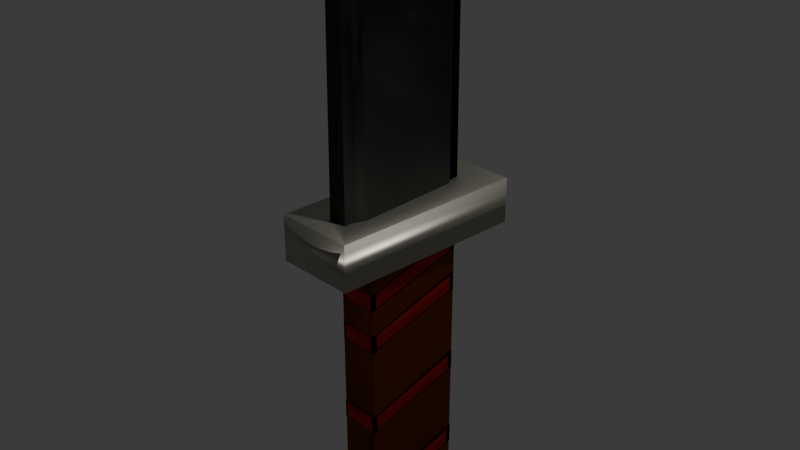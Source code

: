 # Source: sword.blend  (saved by Blender 4.4.32; exported with 4.5.12 LTS)
import bpy
from mathutils import Matrix  # noqa: F401  (used for matrix-valued properties, if any)

bpy.ops.wm.read_factory_settings(use_empty=True)
scene = bpy.context.scene
scene.name = 'Scene'

# ---- collections
col_collection = bpy.data.collections.new('Collection'); scene.collection.children.link(col_collection)

# ---- materials (node trees are filled in below, after node groups)
mat_handle_001 = bpy.data.materials.new('handle.001')
mat_wrap1_002 = bpy.data.materials.new('wrap1.002')
mat_wrap2_003 = bpy.data.materials.new('wrap2.003')
mat_metal_002 = bpy.data.materials.new('metal.002')
mat_middlepart_002 = bpy.data.materials.new('Middlepart.002')
mat_endblade_001 = bpy.data.materials.new('endblade.001')

# ---- material node trees
mat_handle_001.use_nodes = True; mat_handle_001.node_tree.nodes.clear()
_N = mat_handle_001.node_tree.nodes; _L = mat_handle_001.node_tree.links
n0 = _N.new('ShaderNodeOutputMaterial'); n0.name = 'Material Output'; n0.location = (300, 300)
n1 = _N.new('ShaderNodeBsdfMetallic'); n1.name = 'Metallic BSDF'; n1.location = (10, 300)
n1.inputs[0].default_value = (0.2706, 0.06287, 0.005098, 1.0)
_L.new(n1.outputs[0], n0.inputs[0])
n0.is_active_output = True
mat_wrap1_002.use_nodes = True; mat_wrap1_002.node_tree.nodes.clear()
_N = mat_wrap1_002.node_tree.nodes; _L = mat_wrap1_002.node_tree.links
n0 = _N.new('ShaderNodeOutputMaterial'); n0.name = 'Material Output'; n0.location = (300, 300)
n1 = _N.new('ShaderNodeBsdfMetallic'); n1.name = 'Metallic BSDF'; n1.location = (10, 300)
n1.inputs[0].default_value = (0.5176, 0.02328, 0.0118, 1.0)
n1.inputs[1].default_value = (0.9365, 1.0, 0.9715, 0.0)
_L.new(n1.outputs[0], n0.inputs[0])
n0.is_active_output = True
mat_wrap2_003.use_nodes = True; mat_wrap2_003.node_tree.nodes.clear()
_N = mat_wrap2_003.node_tree.nodes; _L = mat_wrap2_003.node_tree.links
n0 = _N.new('ShaderNodeOutputMaterial'); n0.name = 'Material Output'; n0.location = (300, 300)
n1 = _N.new('ShaderNodeBsdfSheen'); n1.name = 'Sheen BSDF'; n1.location = (10, 300)
n1.inputs[0].default_value = (0.0, 0.0, 0.0, 1.0)
n1.inputs[1].default_value = 0.6654
_L.new(n1.outputs[0], n0.inputs[0])
n0.is_active_output = True
mat_metal_002.use_nodes = True; mat_metal_002.node_tree.nodes.clear()
_N = mat_metal_002.node_tree.nodes; _L = mat_metal_002.node_tree.links
n0 = _N.new('ShaderNodeOutputMaterial'); n0.name = 'Material Output'; n0.location = (300, 300)
n1 = _N.new('ShaderNodeBsdfRefraction'); n1.name = 'Refraction BSDF'; n1.location = (100, 280)
n1.inputs[0].default_value = (0.0, 0.0, 0.0, 1.0)
n2 = _N.new('ShaderNodeBsdfMetallic'); n2.name = 'Metallic BSDF'; n2.location = (10, 300)
n2.inputs[0].default_value = (0.06303, 0.06303, 0.06303, 0.0)
n2.inputs[4].default_value = 0.5984
_L.new(n1.outputs[0], n0.inputs[1])
_L.new(n2.outputs[0], n0.inputs[0])
n0.is_active_output = True
mat_middlepart_002.use_nodes = True; mat_middlepart_002.node_tree.nodes.clear()
_N = mat_middlepart_002.node_tree.nodes; _L = mat_middlepart_002.node_tree.links
n0 = _N.new('ShaderNodeOutputMaterial'); n0.name = 'Material Output'; n0.location = (300, 300)
n1 = _N.new('ShaderNodeBsdfMetallic'); n1.name = 'Metallic BSDF'; n1.location = (10, 300)
n1.inputs[0].default_value = (0.6176, 0.6014, 0.511, 1.0)
_L.new(n1.outputs[0], n0.inputs[0])
n0.is_active_output = True
mat_endblade_001.use_nodes = True; mat_endblade_001.node_tree.nodes.clear()
_N = mat_endblade_001.node_tree.nodes; _L = mat_endblade_001.node_tree.links
n0 = _N.new('ShaderNodeOutputMaterial'); n0.name = 'Material Output'; n0.location = (300, 300)
n1 = _N.new('ShaderNodeBsdfRefraction'); n1.name = 'Refraction BSDF'; n1.location = (10, 300)
n1.inputs[0].default_value = (1.0, 0.1594, 0.01231, 1.0)
n1.inputs[1].default_value = 0.2
n1.inputs[2].default_value = 20.0
_L.new(n1.outputs[0], n0.inputs[0])
n0.is_active_output = True

# ---- world
world_world = bpy.data.worlds.new('World'); scene.world = world_world
world_world.use_nodes = True; world_world.node_tree.nodes.clear()
_N = world_world.node_tree.nodes; _L = world_world.node_tree.links
n0 = _N.new('ShaderNodeOutputWorld'); n0.name = 'World Output'; n0.location = (300, 300)
n1 = _N.new('ShaderNodeBackground'); n1.name = 'Background'; n1.location = (10, 300)
n1.inputs[0].default_value = (0.05088, 0.05088, 0.05088, 1.0)
_L.new(n1.outputs[0], n0.inputs[0])
n0.is_active_output = True
world_world.color = (0.05088, 0.05088, 0.05088)
world_world.sun_shadow_jitter_overblur = 0.0

# ---- cameras
cam_camera = bpy.data.cameras.new('Camera')
cam_camera.clip_end = 100.0
cam_camera.ortho_scale = 7.314

# ---- lights
light_light = bpy.data.lights.new('Light', 'POINT')
light_light.energy = 1000.0
light_light.shadow_soft_size = 0.1

# ---- meshes
me_cube_001 = bpy.data.meshes.new('Cube.001')
me_cube_001.from_pydata([(-0.2463, -0.4496, -168.7), (-1.123, -1.114, -1.862), (-0.2807, 0.447, -144.9), (-1.123, 1.114, -1.862), (0.1975, -0.5008, -171.5), (1.123, -1.114, -1.862), (0.2258, 0.5001, -144.9), (1.123, 1.114, -1.862), (-0.05468, 0.8154, -1.668), (-0.2772, -0.8154, -1.668), (0.05468, 0.8154, -1.668), (0.2772, -0.8154, -1.668), (-0.3005, 0.5586, -1.744), (-0.4771, -0.5585, -1.777), (0.2457, 0.6117, -1.65), (0.4308, -0.6116, -1.687), (-1.123, -1.114, 1.776), (-0.5404, -0.5563, 64.55), (-0.5404, 0.5563, 64.55), (-1.123, 1.114, 1.776), (0.5404, -0.5563, 64.55), (1.123, -1.114, 1.776), (0.5404, 0.5563, 64.55), (1.123, 1.114, 1.776), (-0.5622, -0.5788, 1.69), (-0.5622, 0.5788, 1.69), (0.5622, 0.5788, 1.69), (0.5622, -0.5788, 1.69), (0.02928, -0.6942, -182.0), (0.03448, 0.7009, -144.9), (0.05449, 0.8126, -1.443), (0.2719, -0.8125, -1.491), (0.07173, -0.5701, -175.3), (0.09173, 0.5721, -144.9), (0.1116, 0.6838, -1.576), (0.3083, -0.6837, -1.617), (-0.03448, 0.7009, -144.9), (-0.02928, -0.6942, -182.0), (-0.05449, 0.8126, -1.481), (-0.2719, -0.8125, -1.53), (-0.1458, 0.5475, -144.9), (-0.1229, -0.5464, -174.0), (-0.1656, 0.6591, -1.64), (-0.3584, -0.659, -1.679), (-0.6085, -0.4897, 4.149), (-0.6085, 0.4896, 2.156), (0.5947, 0.4831, 2.183), (0.5947, -0.4833, 4.15), (-0.6081, -0.4893, 5.223), (-0.6081, 0.4892, 3.278), (0.5943, 0.4828, 3.276), (0.5943, -0.4829, 5.196), (0.4453, 0.5774, 3.183), (0.4457, 0.5779, 1.812), (0.4402, -0.5856, 5.473), (0.4406, -0.5861, 4.249), (0.5609, 0.5262, 3.286), (0.5613, 0.5266, 1.996), (0.5609, -0.5262, 5.378), (0.5613, -0.5267, 4.14), (-0.4453, 0.5774, 3.183), (-0.4457, 0.5779, 1.812), (-0.4406, -0.5861, 4.249), (-0.4402, -0.5856, 5.473), (-0.5609, 0.5258, 3.286), (-0.5613, 0.5263, 1.998), (-0.5613, -0.5264, 4.14), (-0.5609, -0.5259, 5.377), (0.5608, -0.5774, 5.594), (0.5613, -0.5779, 4.128), (-0.5613, -0.5779, 4.128), (-0.5608, -0.5774, 5.594), (0.5018, -0.5774, 5.535), (0.5023, -0.5779, 4.187), (-0.5023, -0.5779, 4.187), (-0.5018, -0.5774, 5.535), (-0.5608, 0.5774, 3.299), (-0.5613, 0.5779, 1.696), (0.5608, 0.5774, 3.299), (0.5613, 0.5779, 1.696), (-0.5099, 0.5774, 3.248), (-0.5104, 0.5779, 1.747), (0.5099, 0.5774, 3.248), (0.5104, 0.5779, 1.747), (-0.6085, -0.4897, 7.652), (-0.6085, 0.4896, 5.659), (0.5947, 0.4831, 5.687), (0.5947, -0.4833, 7.654), (-0.6081, -0.4893, 8.726), (-0.6081, 0.4892, 6.781), (0.5943, 0.4828, 6.78), (0.5943, -0.4829, 8.699), (0.4453, 0.5774, 6.687), (0.4457, 0.5779, 5.315), (0.4402, -0.5856, 8.977), (0.4406, -0.5861, 7.753), (0.5609, 0.5262, 6.79), (0.5613, 0.5266, 5.5), (0.5609, -0.5262, 8.882), (0.5613, -0.5267, 7.644), (-0.4453, 0.5774, 6.687), (-0.4457, 0.5779, 5.315), (-0.4406, -0.5861, 7.753), (-0.4402, -0.5856, 8.977), (-0.5609, 0.5258, 6.79), (-0.5613, 0.5263, 5.501), (-0.5613, -0.5264, 7.644), (-0.5609, -0.5259, 8.881), (0.5608, -0.5774, 9.098), (0.5613, -0.5779, 7.632), (-0.5613, -0.5779, 7.632), (-0.5608, -0.5774, 9.098), (0.5018, -0.5774, 9.039), (0.5023, -0.5779, 7.691), (-0.5023, -0.5779, 7.691), (-0.5018, -0.5774, 9.039), (-0.5608, 0.5774, 6.802), (-0.5613, 0.5779, 5.2), (0.5608, 0.5774, 6.802), (0.5613, 0.5779, 5.2), (-0.5099, 0.5774, 6.751), (-0.5104, 0.5779, 5.251), (0.5099, 0.5774, 6.751), (0.5104, 0.5779, 5.251), (-0.6085, -0.4897, 14.84), (-0.6085, 0.4896, 12.85), (0.5947, 0.4831, 12.88), (0.5947, -0.4833, 14.85), (-0.6081, -0.4893, 15.92), (-0.6081, 0.4892, 13.97), (0.5943, 0.4828, 13.97), (0.5943, -0.4829, 15.89), (0.4453, 0.5774, 13.88), (0.4457, 0.5779, 12.51), (0.4402, -0.5856, 16.17), (0.4406, -0.5861, 14.94), (0.5609, 0.5262, 13.98), (0.5613, 0.5266, 12.69), (0.5609, -0.5262, 16.07), (0.5613, -0.5267, 14.84), (-0.4453, 0.5774, 13.88), (-0.4457, 0.5779, 12.51), (-0.4406, -0.5861, 14.94), (-0.4402, -0.5856, 16.17), (-0.5609, 0.5258, 13.98), (-0.5613, 0.5263, 12.69), (-0.5613, -0.5264, 14.84), (-0.5609, -0.5259, 16.07), (0.5608, -0.5774, 16.29), (0.5613, -0.5779, 14.82), (-0.5613, -0.5779, 14.82), (-0.5608, -0.5774, 16.29), (0.5018, -0.5774, 16.23), (0.5023, -0.5779, 14.88), (-0.5023, -0.5779, 14.88), (-0.5018, -0.5774, 16.23), (-0.5608, 0.5774, 13.99), (-0.5613, 0.5779, 12.39), (0.5608, 0.5774, 13.99), (0.5613, 0.5779, 12.39), (-0.5099, 0.5774, 13.94), (-0.5104, 0.5779, 12.44), (0.5099, 0.5774, 13.94), (0.5104, 0.5779, 12.44), (-0.6085, -0.4897, 22.04), (-0.6085, 0.4896, 20.04), (0.5947, 0.4831, 20.07), (0.5947, -0.4833, 22.04), (-0.6081, -0.4893, 23.11), (-0.6081, 0.4892, 21.16), (0.5943, 0.4828, 21.16), (0.5943, -0.4829, 23.08), (0.4453, 0.5774, 21.07), (0.4457, 0.5779, 19.7), (0.4402, -0.5856, 23.36), (0.4406, -0.5861, 22.14), (0.5609, 0.5262, 21.17), (0.5613, 0.5266, 19.88), (0.5609, -0.5262, 23.27), (0.5613, -0.5267, 22.03), (-0.4453, 0.5774, 21.07), (-0.4457, 0.5779, 19.7), (-0.4406, -0.5861, 22.14), (-0.4402, -0.5856, 23.36), (-0.5609, 0.5258, 21.17), (-0.5613, 0.5263, 19.88), (-0.5613, -0.5264, 22.03), (-0.5609, -0.5259, 23.26), (0.5608, -0.5774, 23.48), (0.5613, -0.5779, 22.02), (-0.5613, -0.5779, 22.02), (-0.5608, -0.5774, 23.48), (0.5018, -0.5774, 23.42), (0.5023, -0.5779, 22.07), (-0.5023, -0.5779, 22.07), (-0.5018, -0.5774, 23.42), (-0.5608, 0.5774, 21.19), (-0.5613, 0.5779, 19.58), (0.5608, 0.5774, 21.19), (0.5613, 0.5779, 19.58), (-0.5099, 0.5774, 21.13), (-0.5104, 0.5779, 19.63), (0.5099, 0.5774, 21.13), (0.5104, 0.5779, 19.63), (-0.6085, -0.4897, 29.23), (-0.6085, 0.4896, 27.23), (0.5947, 0.4831, 27.26), (0.5947, -0.4833, 29.23), (-0.6081, -0.4893, 30.3), (-0.6081, 0.4892, 28.36), (0.5943, 0.4828, 28.35), (0.5943, -0.4829, 30.27), (0.4453, 0.5774, 28.26), (0.4457, 0.5779, 26.89), (0.4402, -0.5856, 30.55), (0.4406, -0.5861, 29.33), (0.5609, 0.5262, 28.36), (0.5613, 0.5266, 27.07), (0.5609, -0.5262, 30.46), (0.5613, -0.5267, 29.22), (-0.4453, 0.5774, 28.26), (-0.4457, 0.5779, 26.89), (-0.4406, -0.5861, 29.33), (-0.4402, -0.5856, 30.55), (-0.5609, 0.5258, 28.36), (-0.5613, 0.5263, 27.08), (-0.5613, -0.5264, 29.22), (-0.5609, -0.5259, 30.46), (0.5608, -0.5774, 30.67), (0.5613, -0.5779, 29.21), (-0.5613, -0.5779, 29.21), (-0.5608, -0.5774, 30.67), (0.5018, -0.5774, 30.61), (0.5023, -0.5779, 29.27), (-0.5023, -0.5779, 29.27), (-0.5018, -0.5774, 30.61), (-0.5608, 0.5774, 28.38), (-0.5613, 0.5779, 26.77), (0.5608, 0.5774, 28.38), (0.5613, 0.5779, 26.77), (-0.5099, 0.5774, 28.33), (-0.5104, 0.5779, 26.83), (0.5099, 0.5774, 28.33), (0.5104, 0.5779, 26.83), (-0.6085, -0.4897, 36.42), (-0.6085, 0.4896, 34.43), (0.5947, 0.4831, 34.45), (0.5947, -0.4833, 36.42), (-0.6081, -0.4893, 37.49), (-0.6081, 0.4892, 35.55), (0.5943, 0.4828, 35.55), (0.5943, -0.4829, 37.47), (0.4453, 0.5774, 35.45), (0.4457, 0.5779, 34.08), (0.4402, -0.5856, 37.74), (0.4406, -0.5861, 36.52), (0.5609, 0.5262, 35.56), (0.5613, 0.5266, 34.27), (0.5609, -0.5262, 37.65), (0.5613, -0.5267, 36.41), (-0.4453, 0.5774, 35.45), (-0.4457, 0.5779, 34.08), (-0.4406, -0.5861, 36.52), (-0.4402, -0.5856, 37.74), (-0.5609, 0.5258, 35.56), (-0.5613, 0.5263, 34.27), (-0.5613, -0.5264, 36.41), (-0.5609, -0.5259, 37.65), (0.5608, -0.5774, 37.86), (0.5613, -0.5779, 36.4), (-0.5613, -0.5779, 36.4), (-0.5608, -0.5774, 37.86), (0.5018, -0.5774, 37.8), (0.5023, -0.5779, 36.46), (-0.5023, -0.5779, 36.46), (-0.5018, -0.5774, 37.8), (-0.5608, 0.5774, 35.57), (-0.5613, 0.5779, 33.97), (0.5608, 0.5774, 35.57), (0.5613, 0.5779, 33.97), (-0.5099, 0.5774, 35.52), (-0.5104, 0.5779, 34.02), (0.5099, 0.5774, 35.52), (0.5104, 0.5779, 34.02), (-0.6085, -0.4897, 43.61), (-0.6085, 0.4896, 41.62), (0.5947, 0.4831, 41.64), (0.5947, -0.4833, 43.61), (-0.6081, -0.4893, 44.68), (-0.6081, 0.4892, 42.74), (0.5943, 0.4828, 42.74), (0.5943, -0.4829, 44.66), (0.4453, 0.5774, 42.64), (0.4457, 0.5779, 41.27), (0.4402, -0.5856, 44.93), (0.4406, -0.5861, 43.71), (0.5609, 0.5262, 42.75), (0.5613, 0.5266, 41.46), (0.5609, -0.5262, 44.84), (0.5613, -0.5267, 43.6), (-0.4453, 0.5774, 42.64), (-0.4457, 0.5779, 41.27), (-0.4406, -0.5861, 43.71), (-0.4402, -0.5856, 44.93), (-0.5609, 0.5258, 42.75), (-0.5613, 0.5263, 41.46), (-0.5613, -0.5264, 43.6), (-0.5609, -0.5259, 44.84), (0.5608, -0.5774, 45.06), (0.5613, -0.5779, 43.59), (-0.5613, -0.5779, 43.59), (-0.5608, -0.5774, 45.06), (0.5018, -0.5774, 45.0), (0.5023, -0.5779, 43.65), (-0.5023, -0.5779, 43.65), (-0.5018, -0.5774, 45.0), (-0.5608, 0.5774, 42.76), (-0.5613, 0.5779, 41.16), (0.5608, 0.5774, 42.76), (0.5613, 0.5779, 41.16), (-0.5099, 0.5774, 42.71), (-0.5104, 0.5779, 41.21), (0.5099, 0.5774, 42.71), (0.5104, 0.5779, 41.21), (-0.6085, -0.4897, 50.8), (-0.6085, 0.4896, 48.81), (0.5947, 0.4831, 48.84), (0.5947, -0.4833, 50.8), (-0.6081, -0.4893, 51.88), (-0.6081, 0.4892, 49.93), (0.5943, 0.4828, 49.93), (0.5943, -0.4829, 51.85), (0.4453, 0.5774, 49.84), (0.4457, 0.5779, 48.46), (0.4402, -0.5856, 52.13), (0.4406, -0.5861, 50.9), (0.5609, 0.5262, 49.94), (0.5613, 0.5266, 48.65), (0.5609, -0.5262, 52.03), (0.5613, -0.5267, 50.79), (-0.4453, 0.5774, 49.84), (-0.4457, 0.5779, 48.46), (-0.4406, -0.5861, 50.9), (-0.4402, -0.5856, 52.13), (-0.5609, 0.5258, 49.94), (-0.5613, 0.5263, 48.65), (-0.5613, -0.5264, 50.79), (-0.5609, -0.5259, 52.03), (0.5608, -0.5774, 52.25), (0.5613, -0.5779, 50.78), (-0.5613, -0.5779, 50.78), (-0.5608, -0.5774, 52.25), (0.5018, -0.5774, 52.19), (0.5023, -0.5779, 50.84), (-0.5023, -0.5779, 50.84), (-0.5018, -0.5774, 52.19), (-0.5608, 0.5774, 49.95), (-0.5613, 0.5779, 48.35), (0.5608, 0.5774, 49.95), (0.5613, 0.5779, 48.35), (-0.5099, 0.5774, 49.9), (-0.5104, 0.5779, 48.4), (0.5099, 0.5774, 49.9), (0.5104, 0.5779, 48.4), (-0.6085, -0.4897, 57.99), (-0.6085, 0.4896, 56.0), (0.5947, 0.4831, 56.03), (0.5947, -0.4833, 57.99), (-0.6081, -0.4893, 59.07), (-0.6081, 0.4892, 57.12), (0.5943, 0.4828, 57.12), (0.5943, -0.4829, 59.04), (0.4453, 0.5774, 57.03), (0.4457, 0.5779, 55.66), (0.4402, -0.5856, 59.32), (0.4406, -0.5861, 58.09), (0.5609, 0.5262, 57.13), (0.5613, 0.5266, 55.84), (0.5609, -0.5262, 59.22), (0.5613, -0.5267, 57.98), (-0.4453, 0.5774, 57.03), (-0.4457, 0.5779, 55.66), (-0.4406, -0.5861, 58.09), (-0.4402, -0.5856, 59.32), (-0.5609, 0.5258, 57.13), (-0.5613, 0.5263, 55.84), (-0.5613, -0.5264, 57.98), (-0.5609, -0.5259, 59.22), (0.5608, -0.5774, 59.44), (0.5613, -0.5779, 57.97), (-0.5613, -0.5779, 57.97), (-0.5608, -0.5774, 59.44), (0.5018, -0.5774, 59.38), (0.5023, -0.5779, 58.03), (-0.5023, -0.5779, 58.03), (-0.5018, -0.5774, 59.38), (-0.5608, 0.5774, 57.14), (-0.5613, 0.5779, 55.54), (0.5608, 0.5774, 57.14), (0.5613, 0.5779, 55.54), (-0.5099, 0.5774, 57.09), (-0.5104, 0.5779, 55.59), (0.5099, 0.5774, 57.09), (0.5104, 0.5779, 55.59), (-0.6085, -0.4897, 57.99), (-0.6085, 0.4896, 56.0), (0.5947, 0.4831, 56.03), (0.5947, -0.4833, 57.99), (-0.6081, -0.4893, 59.07), (-0.6081, 0.4892, 57.12), (0.5943, 0.4828, 57.12), (0.5943, -0.4829, 59.04), (0.4453, 0.5774, 57.03), (0.4457, 0.5779, 55.66), (0.4402, -0.5856, 59.32), (0.4406, -0.5861, 58.09), (0.5609, 0.5262, 57.13), (0.5613, 0.5266, 55.84), (0.5609, -0.5262, 59.22), (0.5613, -0.5267, 57.98), (-0.4453, 0.5774, 57.03), (-0.4457, 0.5779, 55.66), (-0.4406, -0.5861, 58.09), (-0.4402, -0.5856, 59.32), (-0.5609, 0.5258, 57.13), (-0.5613, 0.5263, 55.84), (-0.5613, -0.5264, 57.98), (-0.5609, -0.5259, 59.22), (0.5608, -0.5774, 59.44), (0.5613, -0.5779, 57.97), (-0.5613, -0.5779, 57.97), (-0.5608, -0.5774, 59.44), (0.5018, -0.5774, 59.38), (0.5023, -0.5779, 58.03), (-0.5023, -0.5779, 58.03), (-0.5018, -0.5774, 59.38), (-0.5608, 0.5774, 57.14), (-0.5613, 0.5779, 55.54), (0.5608, 0.5774, 57.14), (0.5613, 0.5779, 55.54), (-0.5099, 0.5774, 57.09), (-0.5104, 0.5779, 55.59), (0.5099, 0.5774, 57.09), (0.5104, 0.5779, 55.59)], [], [(1, 16, 19, 3), (7, 23, 21, 5), (3, 19, 23, 7), (5, 21, 16, 1), (8, 9, 1, 3), (10, 8, 3, 7), (11, 10, 7, 5), (9, 11, 5, 1), (36, 29, 28, 37), (38, 39, 9, 8), (30, 38, 8, 10), (31, 30, 10, 11), (39, 31, 11, 9), (37, 28, 31, 39), (4, 6, 14, 15), (29, 36, 38, 30), (2, 0, 13, 12), (24, 25, 19, 16), (25, 26, 23, 19), (26, 27, 21, 23), (27, 24, 16, 21), (22, 18, 17, 20), (70, 77, 25, 24), (77, 79, 26, 25), (79, 69, 27, 26), (69, 70, 24, 27), (33, 32, 28, 29), (34, 33, 29, 30), (32, 35, 31, 28), (35, 34, 30, 31), (6, 4, 32, 33), (14, 6, 33, 34), (4, 15, 35, 32), (15, 14, 34, 35), (41, 40, 36, 37), (40, 42, 38, 36), (43, 41, 37, 39), (42, 43, 39, 38), (0, 2, 40, 41), (2, 12, 42, 40), (13, 0, 41, 43), (12, 13, 43, 42), (54, 63, 62, 55), (50, 51, 47, 46), (60, 52, 53, 61), (48, 49, 45, 44), (17, 18, 76, 71), (18, 22, 78, 76), (22, 20, 68, 78), (20, 17, 71, 68), (56, 57, 79, 78), (59, 58, 68, 69), (57, 59, 69, 79), (58, 56, 78, 68), (50, 46, 57, 56), (47, 51, 58, 59), (46, 47, 59, 57), (51, 50, 56, 58), (65, 64, 76, 77), (66, 65, 77, 70), (67, 66, 70, 71), (64, 67, 71, 76), (45, 49, 64, 65), (44, 45, 65, 66), (48, 44, 66, 67), (49, 48, 67, 64), (72, 73, 69, 68), (73, 74, 70, 69), (74, 75, 71, 70), (75, 72, 68, 71), (54, 55, 73, 72), (55, 62, 74, 73), (62, 63, 75, 74), (63, 54, 72, 75), (80, 81, 77, 76), (83, 82, 78, 79), (81, 83, 79, 77), (82, 80, 76, 78), (60, 61, 81, 80), (53, 52, 82, 83), (61, 53, 83, 81), (52, 60, 80, 82), (94, 103, 102, 95), (90, 91, 87, 86), (100, 92, 93, 101), (88, 89, 85, 84), (96, 97, 119, 118), (99, 98, 108, 109), (97, 99, 109, 119), (98, 96, 118, 108), (90, 86, 97, 96), (87, 91, 98, 99), (86, 87, 99, 97), (91, 90, 96, 98), (105, 104, 116, 117), (106, 105, 117, 110), (107, 106, 110, 111), (104, 107, 111, 116), (85, 89, 104, 105), (84, 85, 105, 106), (88, 84, 106, 107), (89, 88, 107, 104), (112, 113, 109, 108), (113, 114, 110, 109), (114, 115, 111, 110), (115, 112, 108, 111), (94, 95, 113, 112), (95, 102, 114, 113), (102, 103, 115, 114), (103, 94, 112, 115), (120, 121, 117, 116), (123, 122, 118, 119), (121, 123, 119, 117), (122, 120, 116, 118), (100, 101, 121, 120), (93, 92, 122, 123), (101, 93, 123, 121), (92, 100, 120, 122), (134, 143, 142, 135), (130, 131, 127, 126), (140, 132, 133, 141), (128, 129, 125, 124), (136, 137, 159, 158), (139, 138, 148, 149), (137, 139, 149, 159), (138, 136, 158, 148), (130, 126, 137, 136), (127, 131, 138, 139), (126, 127, 139, 137), (131, 130, 136, 138), (145, 144, 156, 157), (146, 145, 157, 150), (147, 146, 150, 151), (144, 147, 151, 156), (125, 129, 144, 145), (124, 125, 145, 146), (128, 124, 146, 147), (129, 128, 147, 144), (152, 153, 149, 148), (153, 154, 150, 149), (154, 155, 151, 150), (155, 152, 148, 151), (134, 135, 153, 152), (135, 142, 154, 153), (142, 143, 155, 154), (143, 134, 152, 155), (160, 161, 157, 156), (163, 162, 158, 159), (161, 163, 159, 157), (162, 160, 156, 158), (140, 141, 161, 160), (133, 132, 162, 163), (141, 133, 163, 161), (132, 140, 160, 162), (174, 183, 182, 175), (170, 171, 167, 166), (180, 172, 173, 181), (168, 169, 165, 164), (176, 177, 199, 198), (179, 178, 188, 189), (177, 179, 189, 199), (178, 176, 198, 188), (170, 166, 177, 176), (167, 171, 178, 179), (166, 167, 179, 177), (171, 170, 176, 178), (185, 184, 196, 197), (186, 185, 197, 190), (187, 186, 190, 191), (184, 187, 191, 196), (165, 169, 184, 185), (164, 165, 185, 186), (168, 164, 186, 187), (169, 168, 187, 184), (192, 193, 189, 188), (193, 194, 190, 189), (194, 195, 191, 190), (195, 192, 188, 191), (174, 175, 193, 192), (175, 182, 194, 193), (182, 183, 195, 194), (183, 174, 192, 195), (200, 201, 197, 196), (203, 202, 198, 199), (201, 203, 199, 197), (202, 200, 196, 198), (180, 181, 201, 200), (173, 172, 202, 203), (181, 173, 203, 201), (172, 180, 200, 202), (214, 223, 222, 215), (210, 211, 207, 206), (220, 212, 213, 221), (208, 209, 205, 204), (216, 217, 239, 238), (219, 218, 228, 229), (217, 219, 229, 239), (218, 216, 238, 228), (210, 206, 217, 216), (207, 211, 218, 219), (206, 207, 219, 217), (211, 210, 216, 218), (225, 224, 236, 237), (226, 225, 237, 230), (227, 226, 230, 231), (224, 227, 231, 236), (205, 209, 224, 225), (204, 205, 225, 226), (208, 204, 226, 227), (209, 208, 227, 224), (232, 233, 229, 228), (233, 234, 230, 229), (234, 235, 231, 230), (235, 232, 228, 231), (214, 215, 233, 232), (215, 222, 234, 233), (222, 223, 235, 234), (223, 214, 232, 235), (240, 241, 237, 236), (243, 242, 238, 239), (241, 243, 239, 237), (242, 240, 236, 238), (220, 221, 241, 240), (213, 212, 242, 243), (221, 213, 243, 241), (212, 220, 240, 242), (254, 263, 262, 255), (250, 251, 247, 246), (260, 252, 253, 261), (248, 249, 245, 244), (256, 257, 279, 278), (259, 258, 268, 269), (257, 259, 269, 279), (258, 256, 278, 268), (250, 246, 257, 256), (247, 251, 258, 259), (246, 247, 259, 257), (251, 250, 256, 258), (265, 264, 276, 277), (266, 265, 277, 270), (267, 266, 270, 271), (264, 267, 271, 276), (245, 249, 264, 265), (244, 245, 265, 266), (248, 244, 266, 267), (249, 248, 267, 264), (272, 273, 269, 268), (273, 274, 270, 269), (274, 275, 271, 270), (275, 272, 268, 271), (254, 255, 273, 272), (255, 262, 274, 273), (262, 263, 275, 274), (263, 254, 272, 275), (280, 281, 277, 276), (283, 282, 278, 279), (281, 283, 279, 277), (282, 280, 276, 278), (260, 261, 281, 280), (253, 252, 282, 283), (261, 253, 283, 281), (252, 260, 280, 282), (294, 303, 302, 295), (290, 291, 287, 286), (300, 292, 293, 301), (288, 289, 285, 284), (296, 297, 319, 318), (299, 298, 308, 309), (297, 299, 309, 319), (298, 296, 318, 308), (290, 286, 297, 296), (287, 291, 298, 299), (286, 287, 299, 297), (291, 290, 296, 298), (305, 304, 316, 317), (306, 305, 317, 310), (307, 306, 310, 311), (304, 307, 311, 316), (285, 289, 304, 305), (284, 285, 305, 306), (288, 284, 306, 307), (289, 288, 307, 304), (312, 313, 309, 308), (313, 314, 310, 309), (314, 315, 311, 310), (315, 312, 308, 311), (294, 295, 313, 312), (295, 302, 314, 313), (302, 303, 315, 314), (303, 294, 312, 315), (320, 321, 317, 316), (323, 322, 318, 319), (321, 323, 319, 317), (322, 320, 316, 318), (300, 301, 321, 320), (293, 292, 322, 323), (301, 293, 323, 321), (292, 300, 320, 322), (334, 343, 342, 335), (330, 331, 327, 326), (340, 332, 333, 341), (328, 329, 325, 324), (336, 337, 359, 358), (339, 338, 348, 349), (337, 339, 349, 359), (338, 336, 358, 348), (330, 326, 337, 336), (327, 331, 338, 339), (326, 327, 339, 337), (331, 330, 336, 338), (345, 344, 356, 357), (346, 345, 357, 350), (347, 346, 350, 351), (344, 347, 351, 356), (325, 329, 344, 345), (324, 325, 345, 346), (328, 324, 346, 347), (329, 328, 347, 344), (352, 353, 349, 348), (353, 354, 350, 349), (354, 355, 351, 350), (355, 352, 348, 351), (334, 335, 353, 352), (335, 342, 354, 353), (342, 343, 355, 354), (343, 334, 352, 355), (360, 361, 357, 356), (363, 362, 358, 359), (361, 363, 359, 357), (362, 360, 356, 358), (340, 341, 361, 360), (333, 332, 362, 363), (341, 333, 363, 361), (332, 340, 360, 362), (374, 383, 382, 375), (370, 371, 367, 366), (380, 372, 373, 381), (368, 369, 365, 364), (376, 377, 399, 398), (379, 378, 388, 389), (377, 379, 389, 399), (378, 376, 398, 388), (370, 366, 377, 376), (367, 371, 378, 379), (366, 367, 379, 377), (371, 370, 376, 378), (385, 384, 396, 397), (386, 385, 397, 390), (387, 386, 390, 391), (384, 387, 391, 396), (365, 369, 384, 385), (364, 365, 385, 386), (368, 364, 386, 387), (369, 368, 387, 384), (392, 393, 389, 388), (393, 394, 390, 389), (394, 395, 391, 390), (395, 392, 388, 391), (374, 375, 393, 392), (375, 382, 394, 393), (382, 383, 395, 394), (383, 374, 392, 395), (400, 401, 397, 396), (403, 402, 398, 399), (401, 403, 399, 397), (402, 400, 396, 398), (380, 381, 401, 400), (373, 372, 402, 403), (381, 373, 403, 401), (372, 380, 400, 402), (414, 423, 422, 415), (410, 411, 407, 406), (420, 412, 413, 421), (408, 409, 405, 404), (416, 417, 439, 438), (419, 418, 428, 429), (417, 419, 429, 439), (418, 416, 438, 428), (410, 406, 417, 416), (407, 411, 418, 419), (406, 407, 419, 417), (411, 410, 416, 418), (425, 424, 436, 437), (426, 425, 437, 430), (427, 426, 430, 431), (424, 427, 431, 436), (405, 409, 424, 425), (404, 405, 425, 426), (408, 404, 426, 427), (409, 408, 427, 424), (432, 433, 429, 428), (433, 434, 430, 429), (434, 435, 431, 430), (435, 432, 428, 431), (414, 415, 433, 432), (415, 422, 434, 433), (422, 423, 435, 434), (423, 414, 432, 435), (440, 441, 437, 436), (443, 442, 438, 439), (441, 443, 439, 437), (442, 440, 436, 438), (420, 421, 441, 440), (413, 412, 442, 443), (421, 413, 443, 441), (412, 420, 440, 442)])
me_cube_001.polygons.foreach_set('use_smooth', [True] * 406)
me_cube_001.polygons.foreach_set('material_index', [4, 4, 4, 4, 4, 4, 4, 4, 5, 0, 0, 0, 0, 3, 3, 5, 3, 4, 4, 4, 4, 0, 0, 0, 0, 0, 5, 5, 3, 3, 3, 3, 3, 3, 5, 5, 3, 3, 3, 3, 3, 3, 1, 1, 1, 1, 0, 0, 0, 0, 2, 2, 2, 2, 1, 1, 1, 1, 2, 2, 2, 2, 1, 1, 1, 1, 2, 2, 2, 2, 1, 1, 1, 1, 2, 2, 2, 2, 1, 1, 1, 1, 1, 1, 1, 1, 2, 2, 2, 2, 1, 1, 1, 1, 2, 2, 2, 2, 1, 1, 1, 1, 2, 2, 2, 2, 1, 1, 1, 1, 2, 2, 2, 2, 1, 1, 1, 1, 1, 1, 1, 1, 2, 2, 2, 2, 1, 1, 1, 1, 2, 2, 2, 2, 1, 1, 1, 1, 2, 2, 2, 2, 1, 1, 1, 1, 2, 2, 2, 2, 1, 1, 1, 1, 1, 1, 1, 1, 2, 2, 2, 2, 1, 1, 1, 1, 2, 2, 2, 2, 1, 1, 1, 1, 2, 2, 2, 2, 1, 1, 1, 1, 2, 2, 2, 2, 1, 1, 1, 1, 1, 1, 1, 1, 2, 2, 2, 2, 1, 1, 1, 1, 2, 2, 2, 2, 1, 1, 1, 1, 2, 2, 2, 2, 1, 1, 1, 1, 2, 2, 2, 2, 1, 1, 1, 1, 1, 1, 1, 1, 2, 2, 2, 2, 1, 1, 1, 1, 2, 2, 2, 2, 1, 1, 1, 1, 2, 2, 2, 2, 1, 1, 1, 1, 2, 2, 2, 2, 1, 1, 1, 1, 1, 1, 1, 1, 2, 2, 2, 2, 1, 1, 1, 1, 2, 2, 2, 2, 1, 1, 1, 1, 2, 2, 2, 2, 1, 1, 1, 1, 2, 2, 2, 2, 1, 1, 1, 1, 1, 1, 1, 1, 2, 2, 2, 2, 1, 1, 1, 1, 2, 2, 2, 2, 1, 1, 1, 1, 2, 2, 2, 2, 1, 1, 1, 1, 2, 2, 2, 2, 1, 1, 1, 1, 1, 1, 1, 1, 2, 2, 2, 2, 1, 1, 1, 1, 2, 2, 2, 2, 1, 1, 1, 1, 2, 2, 2, 2, 1, 1, 1, 1, 2, 2, 2, 2, 1, 1, 1, 1, 1, 1, 1, 1, 2, 2, 2, 2, 1, 1, 1, 1, 2, 2, 2, 2, 1, 1, 1, 1, 2, 2, 2, 2, 1, 1, 1, 1, 2, 2, 2, 2, 1, 1, 1, 1])
_uv = me_cube_001.uv_layers.new(name='UVMap')
_uv.uv.foreach_set('vector', [0.3981, 0.0, 0.5939, 0.0, 0.5939, 0.25, 0.3981, 0.25, 0.3981, 0.5, 0.5939, 0.5, 0.5939, 0.75, 0.3981, 0.75, 0.3981, 0.25, 0.5939, 0.25, 0.5939, 0.5, 0.3981, 0.5, 0.3981, 0.75, 0.5939, 0.75, 0.5939, 1.0, 0.3981, 1.0, 0.1481, 0.5231, 0.1481, 0.7269, 0.125, 0.75, 0.125, 0.5, 0.3519, 0.5231, 0.1481, 0.5231, 0.125, 0.5, 0.375, 0.5, 0.3519, 0.7269, 0.3519, 0.5231, 0.3981, 0.5, 0.3981, 0.75, 0.1481, 0.7269, 0.3519, 0.7269, 0.375, 0.75, 0.125, 0.75, 0.1632, 0.5382, 0.3368, 0.5382, 0.3368, 0.7118, 0.1632, 0.7118, 0.1484, 0.5234, 0.1484, 0.7266, 0.1481, 0.7269, 0.1481, 0.5231, 0.3516, 0.5234, 0.1484, 0.5234, 0.1481, 0.5231, 0.3519, 0.5231, 0.3516, 0.7266, 0.3516, 0.5234, 0.3519, 0.5231, 0.3519, 0.7269, 0.1484, 0.7266, 0.3516, 0.7266, 0.3519, 0.7269, 0.1481, 0.7269, 0.1632, 0.7118, 0.3368, 0.7118, 0.3516, 0.7266, 0.1484, 0.7266, 0.3372, 0.6876, 0.3372, 0.5633, 0.3515, 0.5484, 0.3515, 0.7016, 0.3368, 0.5382, 0.1632, 0.5382, 0.1484, 0.5234, 0.3516, 0.5234, 0.1627, 0.5699, 0.1627, 0.6812, 0.1485, 0.6949, 0.1485, 0.5551, 0.8439, 0.7189, 0.8439, 0.5311, 0.875, 0.5, 0.875, 0.75, 0.8439, 0.5311, 0.6561, 0.5311, 0.625, 0.5, 0.875, 0.5, 0.6561, 0.5311, 0.6561, 0.7189, 0.5939, 0.75, 0.5939, 0.5, 0.6561, 0.7189, 0.8439, 0.7189, 0.875, 0.75, 0.625, 0.75, 0.6672, 0.5422, 0.8328, 0.5422, 0.8328, 0.7078, 0.6672, 0.7078, 0.8435, 0.7185, 0.8435, 0.5315, 0.8439, 0.5311, 0.8439, 0.7189, 0.8435, 0.5315, 0.6565, 0.5315, 0.6561, 0.5311, 0.8439, 0.5311, 0.6565, 0.5315, 0.6565, 0.7185, 0.6561, 0.7189, 0.6561, 0.5311, 0.6565, 0.7185, 0.8435, 0.7185, 0.8439, 0.7189, 0.6561, 0.7189, 0.337, 0.5543, 0.337, 0.6962, 0.3368, 0.7118, 0.3368, 0.5382, 0.3515, 0.5395, 0.337, 0.5543, 0.3368, 0.5382, 0.3516, 0.5234, 0.337, 0.6962, 0.3515, 0.7105, 0.3516, 0.7266, 0.3368, 0.7118, 0.3515, 0.7105, 0.3515, 0.5395, 0.3516, 0.5234, 0.3516, 0.7266, 0.3372, 0.5633, 0.3372, 0.6876, 0.337, 0.6962, 0.337, 0.5543, 0.3515, 0.5484, 0.3372, 0.5633, 0.337, 0.5543, 0.3515, 0.5395, 0.3372, 0.6876, 0.3515, 0.7016, 0.3515, 0.7105, 0.337, 0.6962, 0.3515, 0.7016, 0.3515, 0.5484, 0.3515, 0.5395, 0.3515, 0.7105, 0.1629, 0.6933, 0.1629, 0.5574, 0.1632, 0.5382, 0.1632, 0.7118, 0.1629, 0.5574, 0.1485, 0.5425, 0.1484, 0.5234, 0.1632, 0.5382, 0.1485, 0.7075, 0.1629, 0.6933, 0.1632, 0.7118, 0.1484, 0.7266, 0.1485, 0.5425, 0.1485, 0.7075, 0.1484, 0.7266, 0.1484, 0.5234, 0.1627, 0.6812, 0.1627, 0.5699, 0.1629, 0.5574, 0.1629, 0.6933, 0.1627, 0.5699, 0.1485, 0.5551, 0.1485, 0.5425, 0.1629, 0.5574, 0.1485, 0.6949, 0.1627, 0.6812, 0.1629, 0.6933, 0.1485, 0.7075, 0.1485, 0.5551, 0.1485, 0.6949, 0.1485, 0.7075, 0.1485, 0.5425, 0.6768, 0.7182, 0.8232, 0.7182, 0.8234, 0.7184, 0.6766, 0.7184, 0.6568, 0.5471, 0.6568, 0.703, 0.6566, 0.7032, 0.6566, 0.5469, 0.824, 0.5318, 0.676, 0.5318, 0.6758, 0.5316, 0.8242, 0.5316, 0.8432, 0.704, 0.8432, 0.546, 0.8434, 0.5458, 0.8434, 0.7042, 0.8328, 0.7078, 0.8328, 0.5422, 0.8432, 0.5318, 0.8432, 0.7182, 0.8328, 0.5422, 0.6672, 0.5422, 0.6568, 0.5318, 0.8432, 0.5318, 0.6672, 0.5422, 0.6672, 0.7078, 0.6568, 0.7182, 0.6568, 0.5318, 0.6672, 0.7078, 0.8328, 0.7078, 0.8432, 0.7182, 0.6568, 0.7182, 0.6568, 0.5401, 0.6566, 0.5399, 0.6565, 0.5315, 0.6568, 0.5318, 0.6566, 0.7102, 0.6568, 0.71, 0.6568, 0.7182, 0.6565, 0.7185, 0.6566, 0.5399, 0.6566, 0.7102, 0.6565, 0.7185, 0.6565, 0.5315, 0.6568, 0.71, 0.6568, 0.5401, 0.6568, 0.5318, 0.6568, 0.7182, 0.6568, 0.5471, 0.6566, 0.5469, 0.6566, 0.5399, 0.6568, 0.5401, 0.6566, 0.7032, 0.6568, 0.703, 0.6568, 0.71, 0.6566, 0.7102, 0.6566, 0.5469, 0.6566, 0.7032, 0.6566, 0.7102, 0.6566, 0.5399, 0.6568, 0.703, 0.6568, 0.5471, 0.6568, 0.5401, 0.6568, 0.71, 0.8434, 0.5399, 0.8432, 0.5401, 0.8432, 0.5318, 0.8435, 0.5315, 0.8434, 0.7101, 0.8434, 0.5399, 0.8435, 0.5315, 0.8435, 0.7185, 0.8432, 0.7099, 0.8434, 0.7101, 0.8435, 0.7185, 0.8432, 0.7182, 0.8432, 0.5401, 0.8432, 0.7099, 0.8432, 0.7182, 0.8432, 0.5318, 0.8434, 0.5458, 0.8432, 0.546, 0.8432, 0.5401, 0.8434, 0.5399, 0.8434, 0.7042, 0.8434, 0.5458, 0.8434, 0.5399, 0.8434, 0.7101, 0.8432, 0.704, 0.8434, 0.7042, 0.8434, 0.7101, 0.8432, 0.7099, 0.8432, 0.546, 0.8432, 0.704, 0.8432, 0.7099, 0.8432, 0.5401, 0.6666, 0.7182, 0.6664, 0.7184, 0.6565, 0.7185, 0.6568, 0.7182, 0.6664, 0.7184, 0.8336, 0.7184, 0.8435, 0.7185, 0.6565, 0.7185, 0.8336, 0.7184, 0.8334, 0.7182, 0.8432, 0.7182, 0.8435, 0.7185, 0.8334, 0.7182, 0.6666, 0.7182, 0.6568, 0.7182, 0.8432, 0.7182, 0.6768, 0.7182, 0.6766, 0.7184, 0.6664, 0.7184, 0.6666, 0.7182, 0.6766, 0.7184, 0.8234, 0.7184, 0.8336, 0.7184, 0.6664, 0.7184, 0.8234, 0.7184, 0.8232, 0.7182, 0.8334, 0.7182, 0.8336, 0.7184, 0.8232, 0.7182, 0.6768, 0.7182, 0.6666, 0.7182, 0.8334, 0.7182, 0.8347, 0.5318, 0.835, 0.5315, 0.8435, 0.5315, 0.8432, 0.5318, 0.665, 0.5315, 0.6653, 0.5318, 0.6568, 0.5318, 0.6565, 0.5315, 0.835, 0.5315, 0.665, 0.5315, 0.6565, 0.5315, 0.8435, 0.5315, 0.6653, 0.5318, 0.8347, 0.5318, 0.8432, 0.5318, 0.6568, 0.5318, 0.824, 0.5318, 0.8242, 0.5316, 0.835, 0.5315, 0.8347, 0.5318, 0.6758, 0.5316, 0.676, 0.5318, 0.6653, 0.5318, 0.665, 0.5315, 0.8242, 0.5316, 0.6758, 0.5316, 0.665, 0.5315, 0.835, 0.5315, 0.676, 0.5318, 0.824, 0.5318, 0.8347, 0.5318, 0.6653, 0.5318, 0.6768, 0.7182, 0.8232, 0.7182, 0.8234, 0.7184, 0.6766, 0.7184, 0.6568, 0.5471, 0.6568, 0.703, 0.6566, 0.7032, 0.6566, 0.5469, 0.824, 0.5318, 0.676, 0.5318, 0.6758, 0.5316, 0.8242, 0.5316, 0.8432, 0.704, 0.8432, 0.546, 0.8434, 0.5458, 0.8434, 0.7042, 0.6568, 0.5401, 0.6566, 0.5399, 0.6565, 0.5315, 0.6568, 0.5318, 0.6566, 0.7102, 0.6568, 0.71, 0.6568, 0.7182, 0.6565, 0.7185, 0.6566, 0.5399, 0.6566, 0.7102, 0.6565, 0.7185, 0.6565, 0.5315, 0.6568, 0.71, 0.6568, 0.5401, 0.6568, 0.5318, 0.6568, 0.7182, 0.6568, 0.5471, 0.6566, 0.5469, 0.6566, 0.5399, 0.6568, 0.5401, 0.6566, 0.7032, 0.6568, 0.703, 0.6568, 0.71, 0.6566, 0.7102, 0.6566, 0.5469, 0.6566, 0.7032, 0.6566, 0.7102, 0.6566, 0.5399, 0.6568, 0.703, 0.6568, 0.5471, 0.6568, 0.5401, 0.6568, 0.71, 0.8434, 0.5399, 0.8432, 0.5401, 0.8432, 0.5318, 0.8435, 0.5315, 0.8434, 0.7101, 0.8434, 0.5399, 0.8435, 0.5315, 0.8435, 0.7185, 0.8432, 0.7099, 0.8434, 0.7101, 0.8435, 0.7185, 0.8432, 0.7182, 0.8432, 0.5401, 0.8432, 0.7099, 0.8432, 0.7182, 0.8432, 0.5318, 0.8434, 0.5458, 0.8432, 0.546, 0.8432, 0.5401, 0.8434, 0.5399, 0.8434, 0.7042, 0.8434, 0.5458, 0.8434, 0.5399, 0.8434, 0.7101, 0.8432, 0.704, 0.8434, 0.7042, 0.8434, 0.7101, 0.8432, 0.7099, 0.8432, 0.546, 0.8432, 0.704, 0.8432, 0.7099, 0.8432, 0.5401, 0.6666, 0.7182, 0.6664, 0.7184, 0.6565, 0.7185, 0.6568, 0.7182, 0.6664, 0.7184, 0.8336, 0.7184, 0.8435, 0.7185, 0.6565, 0.7185, 0.8336, 0.7184, 0.8334, 0.7182, 0.8432, 0.7182, 0.8435, 0.7185, 0.8334, 0.7182, 0.6666, 0.7182, 0.6568, 0.7182, 0.8432, 0.7182, 0.6768, 0.7182, 0.6766, 0.7184, 0.6664, 0.7184, 0.6666, 0.7182, 0.6766, 0.7184, 0.8234, 0.7184, 0.8336, 0.7184, 0.6664, 0.7184, 0.8234, 0.7184, 0.8232, 0.7182, 0.8334, 0.7182, 0.8336, 0.7184, 0.8232, 0.7182, 0.6768, 0.7182, 0.6666, 0.7182, 0.8334, 0.7182, 0.8347, 0.5318, 0.835, 0.5315, 0.8435, 0.5315, 0.8432, 0.5318, 0.665, 0.5315, 0.6653, 0.5318, 0.6568, 0.5318, 0.6565, 0.5315, 0.835, 0.5315, 0.665, 0.5315, 0.6565, 0.5315, 0.8435, 0.5315, 0.6653, 0.5318, 0.8347, 0.5318, 0.8432, 0.5318, 0.6568, 0.5318, 0.824, 0.5318, 0.8242, 0.5316, 0.835, 0.5315, 0.8347, 0.5318, 0.6758, 0.5316, 0.676, 0.5318, 0.6653, 0.5318, 0.665, 0.5315, 0.8242, 0.5316, 0.6758, 0.5316, 0.665, 0.5315, 0.835, 0.5315, 0.676, 0.5318, 0.824, 0.5318, 0.8347, 0.5318, 0.6653, 0.5318, 0.6768, 0.7182, 0.8232, 0.7182, 0.8234, 0.7184, 0.6766, 0.7184, 0.6568, 0.5471, 0.6568, 0.703, 0.6566, 0.7032, 0.6566, 0.5469, 0.824, 0.5318, 0.676, 0.5318, 0.6758, 0.5316, 0.8242, 0.5316, 0.8432, 0.704, 0.8432, 0.546, 0.8434, 0.5458, 0.8434, 0.7042, 0.6568, 0.5401, 0.6566, 0.5399, 0.6565, 0.5315, 0.6568, 0.5318, 0.6566, 0.7102, 0.6568, 0.71, 0.6568, 0.7182, 0.6565, 0.7185, 0.6566, 0.5399, 0.6566, 0.7102, 0.6565, 0.7185, 0.6565, 0.5315, 0.6568, 0.71, 0.6568, 0.5401, 0.6568, 0.5318, 0.6568, 0.7182, 0.6568, 0.5471, 0.6566, 0.5469, 0.6566, 0.5399, 0.6568, 0.5401, 0.6566, 0.7032, 0.6568, 0.703, 0.6568, 0.71, 0.6566, 0.7102, 0.6566, 0.5469, 0.6566, 0.7032, 0.6566, 0.7102, 0.6566, 0.5399, 0.6568, 0.703, 0.6568, 0.5471, 0.6568, 0.5401, 0.6568, 0.71, 0.8434, 0.5399, 0.8432, 0.5401, 0.8432, 0.5318, 0.8435, 0.5315, 0.8434, 0.7101, 0.8434, 0.5399, 0.8435, 0.5315, 0.8435, 0.7185, 0.8432, 0.7099, 0.8434, 0.7101, 0.8435, 0.7185, 0.8432, 0.7182, 0.8432, 0.5401, 0.8432, 0.7099, 0.8432, 0.7182, 0.8432, 0.5318, 0.8434, 0.5458, 0.8432, 0.546, 0.8432, 0.5401, 0.8434, 0.5399, 0.8434, 0.7042, 0.8434, 0.5458, 0.8434, 0.5399, 0.8434, 0.7101, 0.8432, 0.704, 0.8434, 0.7042, 0.8434, 0.7101, 0.8432, 0.7099, 0.8432, 0.546, 0.8432, 0.704, 0.8432, 0.7099, 0.8432, 0.5401, 0.6666, 0.7182, 0.6664, 0.7184, 0.6565, 0.7185, 0.6568, 0.7182, 0.6664, 0.7184, 0.8336, 0.7184, 0.8435, 0.7185, 0.6565, 0.7185, 0.8336, 0.7184, 0.8334, 0.7182, 0.8432, 0.7182, 0.8435, 0.7185, 0.8334, 0.7182, 0.6666, 0.7182, 0.6568, 0.7182, 0.8432, 0.7182, 0.6768, 0.7182, 0.6766, 0.7184, 0.6664, 0.7184, 0.6666, 0.7182, 0.6766, 0.7184, 0.8234, 0.7184, 0.8336, 0.7184, 0.6664, 0.7184, 0.8234, 0.7184, 0.8232, 0.7182, 0.8334, 0.7182, 0.8336, 0.7184, 0.8232, 0.7182, 0.6768, 0.7182, 0.6666, 0.7182, 0.8334, 0.7182, 0.8347, 0.5318, 0.835, 0.5315, 0.8435, 0.5315, 0.8432, 0.5318, 0.665, 0.5315, 0.6653, 0.5318, 0.6568, 0.5318, 0.6565, 0.5315, 0.835, 0.5315, 0.665, 0.5315, 0.6565, 0.5315, 0.8435, 0.5315, 0.6653, 0.5318, 0.8347, 0.5318, 0.8432, 0.5318, 0.6568, 0.5318, 0.824, 0.5318, 0.8242, 0.5316, 0.835, 0.5315, 0.8347, 0.5318, 0.6758, 0.5316, 0.676, 0.5318, 0.6653, 0.5318, 0.665, 0.5315, 0.8242, 0.5316, 0.6758, 0.5316, 0.665, 0.5315, 0.835, 0.5315, 0.676, 0.5318, 0.824, 0.5318, 0.8347, 0.5318, 0.6653, 0.5318, 0.6768, 0.7182, 0.8232, 0.7182, 0.8234, 0.7184, 0.6766, 0.7184, 0.6568, 0.5471, 0.6568, 0.703, 0.6566, 0.7032, 0.6566, 0.5469, 0.824, 0.5318, 0.676, 0.5318, 0.6758, 0.5316, 0.8242, 0.5316, 0.8432, 0.704, 0.8432, 0.546, 0.8434, 0.5458, 0.8434, 0.7042, 0.6568, 0.5401, 0.6566, 0.5399, 0.6565, 0.5315, 0.6568, 0.5318, 0.6566, 0.7102, 0.6568, 0.71, 0.6568, 0.7182, 0.6565, 0.7185, 0.6566, 0.5399, 0.6566, 0.7102, 0.6565, 0.7185, 0.6565, 0.5315, 0.6568, 0.71, 0.6568, 0.5401, 0.6568, 0.5318, 0.6568, 0.7182, 0.6568, 0.5471, 0.6566, 0.5469, 0.6566, 0.5399, 0.6568, 0.5401, 0.6566, 0.7032, 0.6568, 0.703, 0.6568, 0.71, 0.6566, 0.7102, 0.6566, 0.5469, 0.6566, 0.7032, 0.6566, 0.7102, 0.6566, 0.5399, 0.6568, 0.703, 0.6568, 0.5471, 0.6568, 0.5401, 0.6568, 0.71, 0.8434, 0.5399, 0.8432, 0.5401, 0.8432, 0.5318, 0.8435, 0.5315, 0.8434, 0.7101, 0.8434, 0.5399, 0.8435, 0.5315, 0.8435, 0.7185, 0.8432, 0.7099, 0.8434, 0.7101, 0.8435, 0.7185, 0.8432, 0.7182, 0.8432, 0.5401, 0.8432, 0.7099, 0.8432, 0.7182, 0.8432, 0.5318, 0.8434, 0.5458, 0.8432, 0.546, 0.8432, 0.5401, 0.8434, 0.5399, 0.8434, 0.7042, 0.8434, 0.5458, 0.8434, 0.5399, 0.8434, 0.7101, 0.8432, 0.704, 0.8434, 0.7042, 0.8434, 0.7101, 0.8432, 0.7099, 0.8432, 0.546, 0.8432, 0.704, 0.8432, 0.7099, 0.8432, 0.5401, 0.6666, 0.7182, 0.6664, 0.7184, 0.6565, 0.7185, 0.6568, 0.7182, 0.6664, 0.7184, 0.8336, 0.7184, 0.8435, 0.7185, 0.6565, 0.7185, 0.8336, 0.7184, 0.8334, 0.7182, 0.8432, 0.7182, 0.8435, 0.7185, 0.8334, 0.7182, 0.6666, 0.7182, 0.6568, 0.7182, 0.8432, 0.7182, 0.6768, 0.7182, 0.6766, 0.7184, 0.6664, 0.7184, 0.6666, 0.7182, 0.6766, 0.7184, 0.8234, 0.7184, 0.8336, 0.7184, 0.6664, 0.7184, 0.8234, 0.7184, 0.8232, 0.7182, 0.8334, 0.7182, 0.8336, 0.7184, 0.8232, 0.7182, 0.6768, 0.7182, 0.6666, 0.7182, 0.8334, 0.7182, 0.8347, 0.5318, 0.835, 0.5315, 0.8435, 0.5315, 0.8432, 0.5318, 0.665, 0.5315, 0.6653, 0.5318, 0.6568, 0.5318, 0.6565, 0.5315, 0.835, 0.5315, 0.665, 0.5315, 0.6565, 0.5315, 0.8435, 0.5315, 0.6653, 0.5318, 0.8347, 0.5318, 0.8432, 0.5318, 0.6568, 0.5318, 0.824, 0.5318, 0.8242, 0.5316, 0.835, 0.5315, 0.8347, 0.5318, 0.6758, 0.5316, 0.676, 0.5318, 0.6653, 0.5318, 0.665, 0.5315, 0.8242, 0.5316, 0.6758, 0.5316, 0.665, 0.5315, 0.835, 0.5315, 0.676, 0.5318, 0.824, 0.5318, 0.8347, 0.5318, 0.6653, 0.5318, 0.6768, 0.7182, 0.8232, 0.7182, 0.8234, 0.7184, 0.6766, 0.7184, 0.6568, 0.5471, 0.6568, 0.703, 0.6566, 0.7032, 0.6566, 0.5469, 0.824, 0.5318, 0.676, 0.5318, 0.6758, 0.5316, 0.8242, 0.5316, 0.8432, 0.704, 0.8432, 0.546, 0.8434, 0.5458, 0.8434, 0.7042, 0.6568, 0.5401, 0.6566, 0.5399, 0.6565, 0.5315, 0.6568, 0.5318, 0.6566, 0.7102, 0.6568, 0.71, 0.6568, 0.7182, 0.6565, 0.7185, 0.6566, 0.5399, 0.6566, 0.7102, 0.6565, 0.7185, 0.6565, 0.5315, 0.6568, 0.71, 0.6568, 0.5401, 0.6568, 0.5318, 0.6568, 0.7182, 0.6568, 0.5471, 0.6566, 0.5469, 0.6566, 0.5399, 0.6568, 0.5401, 0.6566, 0.7032, 0.6568, 0.703, 0.6568, 0.71, 0.6566, 0.7102, 0.6566, 0.5469, 0.6566, 0.7032, 0.6566, 0.7102, 0.6566, 0.5399, 0.6568, 0.703, 0.6568, 0.5471, 0.6568, 0.5401, 0.6568, 0.71, 0.8434, 0.5399, 0.8432, 0.5401, 0.8432, 0.5318, 0.8435, 0.5315, 0.8434, 0.7101, 0.8434, 0.5399, 0.8435, 0.5315, 0.8435, 0.7185, 0.8432, 0.7099, 0.8434, 0.7101, 0.8435, 0.7185, 0.8432, 0.7182, 0.8432, 0.5401, 0.8432, 0.7099, 0.8432, 0.7182, 0.8432, 0.5318, 0.8434, 0.5458, 0.8432, 0.546, 0.8432, 0.5401, 0.8434, 0.5399, 0.8434, 0.7042, 0.8434, 0.5458, 0.8434, 0.5399, 0.8434, 0.7101, 0.8432, 0.704, 0.8434, 0.7042, 0.8434, 0.7101, 0.8432, 0.7099, 0.8432, 0.546, 0.8432, 0.704, 0.8432, 0.7099, 0.8432, 0.5401, 0.6666, 0.7182, 0.6664, 0.7184, 0.6565, 0.7185, 0.6568, 0.7182, 0.6664, 0.7184, 0.8336, 0.7184, 0.8435, 0.7185, 0.6565, 0.7185, 0.8336, 0.7184, 0.8334, 0.7182, 0.8432, 0.7182, 0.8435, 0.7185, 0.8334, 0.7182, 0.6666, 0.7182, 0.6568, 0.7182, 0.8432, 0.7182, 0.6768, 0.7182, 0.6766, 0.7184, 0.6664, 0.7184, 0.6666, 0.7182, 0.6766, 0.7184, 0.8234, 0.7184, 0.8336, 0.7184, 0.6664, 0.7184, 0.8234, 0.7184, 0.8232, 0.7182, 0.8334, 0.7182, 0.8336, 0.7184, 0.8232, 0.7182, 0.6768, 0.7182, 0.6666, 0.7182, 0.8334, 0.7182, 0.8347, 0.5318, 0.835, 0.5315, 0.8435, 0.5315, 0.8432, 0.5318, 0.665, 0.5315, 0.6653, 0.5318, 0.6568, 0.5318, 0.6565, 0.5315, 0.835, 0.5315, 0.665, 0.5315, 0.6565, 0.5315, 0.8435, 0.5315, 0.6653, 0.5318, 0.8347, 0.5318, 0.8432, 0.5318, 0.6568, 0.5318, 0.824, 0.5318, 0.8242, 0.5316, 0.835, 0.5315, 0.8347, 0.5318, 0.6758, 0.5316, 0.676, 0.5318, 0.6653, 0.5318, 0.665, 0.5315, 0.8242, 0.5316, 0.6758, 0.5316, 0.665, 0.5315, 0.835, 0.5315, 0.676, 0.5318, 0.824, 0.5318, 0.8347, 0.5318, 0.6653, 0.5318, 0.6768, 0.7182, 0.8232, 0.7182, 0.8234, 0.7184, 0.6766, 0.7184, 0.6568, 0.5471, 0.6568, 0.703, 0.6566, 0.7032, 0.6566, 0.5469, 0.824, 0.5318, 0.676, 0.5318, 0.6758, 0.5316, 0.8242, 0.5316, 0.8432, 0.704, 0.8432, 0.546, 0.8434, 0.5458, 0.8434, 0.7042, 0.6568, 0.5401, 0.6566, 0.5399, 0.6565, 0.5315, 0.6568, 0.5318, 0.6566, 0.7102, 0.6568, 0.71, 0.6568, 0.7182, 0.6565, 0.7185, 0.6566, 0.5399, 0.6566, 0.7102, 0.6565, 0.7185, 0.6565, 0.5315, 0.6568, 0.71, 0.6568, 0.5401, 0.6568, 0.5318, 0.6568, 0.7182, 0.6568, 0.5471, 0.6566, 0.5469, 0.6566, 0.5399, 0.6568, 0.5401, 0.6566, 0.7032, 0.6568, 0.703, 0.6568, 0.71, 0.6566, 0.7102, 0.6566, 0.5469, 0.6566, 0.7032, 0.6566, 0.7102, 0.6566, 0.5399, 0.6568, 0.703, 0.6568, 0.5471, 0.6568, 0.5401, 0.6568, 0.71, 0.8434, 0.5399, 0.8432, 0.5401, 0.8432, 0.5318, 0.8435, 0.5315, 0.8434, 0.7101, 0.8434, 0.5399, 0.8435, 0.5315, 0.8435, 0.7185, 0.8432, 0.7099, 0.8434, 0.7101, 0.8435, 0.7185, 0.8432, 0.7182, 0.8432, 0.5401, 0.8432, 0.7099, 0.8432, 0.7182, 0.8432, 0.5318, 0.8434, 0.5458, 0.8432, 0.546, 0.8432, 0.5401, 0.8434, 0.5399, 0.8434, 0.7042, 0.8434, 0.5458, 0.8434, 0.5399, 0.8434, 0.7101, 0.8432, 0.704, 0.8434, 0.7042, 0.8434, 0.7101, 0.8432, 0.7099, 0.8432, 0.546, 0.8432, 0.704, 0.8432, 0.7099, 0.8432, 0.5401, 0.6666, 0.7182, 0.6664, 0.7184, 0.6565, 0.7185, 0.6568, 0.7182, 0.6664, 0.7184, 0.8336, 0.7184, 0.8435, 0.7185, 0.6565, 0.7185, 0.8336, 0.7184, 0.8334, 0.7182, 0.8432, 0.7182, 0.8435, 0.7185, 0.8334, 0.7182, 0.6666, 0.7182, 0.6568, 0.7182, 0.8432, 0.7182, 0.6768, 0.7182, 0.6766, 0.7184, 0.6664, 0.7184, 0.6666, 0.7182, 0.6766, 0.7184, 0.8234, 0.7184, 0.8336, 0.7184, 0.6664, 0.7184, 0.8234, 0.7184, 0.8232, 0.7182, 0.8334, 0.7182, 0.8336, 0.7184, 0.8232, 0.7182, 0.6768, 0.7182, 0.6666, 0.7182, 0.8334, 0.7182, 0.8347, 0.5318, 0.835, 0.5315, 0.8435, 0.5315, 0.8432, 0.5318, 0.665, 0.5315, 0.6653, 0.5318, 0.6568, 0.5318, 0.6565, 0.5315, 0.835, 0.5315, 0.665, 0.5315, 0.6565, 0.5315, 0.8435, 0.5315, 0.6653, 0.5318, 0.8347, 0.5318, 0.8432, 0.5318, 0.6568, 0.5318, 0.824, 0.5318, 0.8242, 0.5316, 0.835, 0.5315, 0.8347, 0.5318, 0.6758, 0.5316, 0.676, 0.5318, 0.6653, 0.5318, 0.665, 0.5315, 0.8242, 0.5316, 0.6758, 0.5316, 0.665, 0.5315, 0.835, 0.5315, 0.676, 0.5318, 0.824, 0.5318, 0.8347, 0.5318, 0.6653, 0.5318, 0.6768, 0.7182, 0.8232, 0.7182, 0.8234, 0.7184, 0.6766, 0.7184, 0.6568, 0.5471, 0.6568, 0.703, 0.6566, 0.7032, 0.6566, 0.5469, 0.824, 0.5318, 0.676, 0.5318, 0.6758, 0.5316, 0.8242, 0.5316, 0.8432, 0.704, 0.8432, 0.546, 0.8434, 0.5458, 0.8434, 0.7042, 0.6568, 0.5401, 0.6566, 0.5399, 0.6565, 0.5315, 0.6568, 0.5318, 0.6566, 0.7102, 0.6568, 0.71, 0.6568, 0.7182, 0.6565, 0.7185, 0.6566, 0.5399, 0.6566, 0.7102, 0.6565, 0.7185, 0.6565, 0.5315, 0.6568, 0.71, 0.6568, 0.5401, 0.6568, 0.5318, 0.6568, 0.7182, 0.6568, 0.5471, 0.6566, 0.5469, 0.6566, 0.5399, 0.6568, 0.5401, 0.6566, 0.7032, 0.6568, 0.703, 0.6568, 0.71, 0.6566, 0.7102, 0.6566, 0.5469, 0.6566, 0.7032, 0.6566, 0.7102, 0.6566, 0.5399, 0.6568, 0.703, 0.6568, 0.5471, 0.6568, 0.5401, 0.6568, 0.71, 0.8434, 0.5399, 0.8432, 0.5401, 0.8432, 0.5318, 0.8435, 0.5315, 0.8434, 0.7101, 0.8434, 0.5399, 0.8435, 0.5315, 0.8435, 0.7185, 0.8432, 0.7099, 0.8434, 0.7101, 0.8435, 0.7185, 0.8432, 0.7182, 0.8432, 0.5401, 0.8432, 0.7099, 0.8432, 0.7182, 0.8432, 0.5318, 0.8434, 0.5458, 0.8432, 0.546, 0.8432, 0.5401, 0.8434, 0.5399, 0.8434, 0.7042, 0.8434, 0.5458, 0.8434, 0.5399, 0.8434, 0.7101, 0.8432, 0.704, 0.8434, 0.7042, 0.8434, 0.7101, 0.8432, 0.7099, 0.8432, 0.546, 0.8432, 0.704, 0.8432, 0.7099, 0.8432, 0.5401, 0.6666, 0.7182, 0.6664, 0.7184, 0.6565, 0.7185, 0.6568, 0.7182, 0.6664, 0.7184, 0.8336, 0.7184, 0.8435, 0.7185, 0.6565, 0.7185, 0.8336, 0.7184, 0.8334, 0.7182, 0.8432, 0.7182, 0.8435, 0.7185, 0.8334, 0.7182, 0.6666, 0.7182, 0.6568, 0.7182, 0.8432, 0.7182, 0.6768, 0.7182, 0.6766, 0.7184, 0.6664, 0.7184, 0.6666, 0.7182, 0.6766, 0.7184, 0.8234, 0.7184, 0.8336, 0.7184, 0.6664, 0.7184, 0.8234, 0.7184, 0.8232, 0.7182, 0.8334, 0.7182, 0.8336, 0.7184, 0.8232, 0.7182, 0.6768, 0.7182, 0.6666, 0.7182, 0.8334, 0.7182, 0.8347, 0.5318, 0.835, 0.5315, 0.8435, 0.5315, 0.8432, 0.5318, 0.665, 0.5315, 0.6653, 0.5318, 0.6568, 0.5318, 0.6565, 0.5315, 0.835, 0.5315, 0.665, 0.5315, 0.6565, 0.5315, 0.8435, 0.5315, 0.6653, 0.5318, 0.8347, 0.5318, 0.8432, 0.5318, 0.6568, 0.5318, 0.824, 0.5318, 0.8242, 0.5316, 0.835, 0.5315, 0.8347, 0.5318, 0.6758, 0.5316, 0.676, 0.5318, 0.6653, 0.5318, 0.665, 0.5315, 0.8242, 0.5316, 0.6758, 0.5316, 0.665, 0.5315, 0.835, 0.5315, 0.676, 0.5318, 0.824, 0.5318, 0.8347, 0.5318, 0.6653, 0.5318, 0.6768, 0.7182, 0.8232, 0.7182, 0.8234, 0.7184, 0.6766, 0.7184, 0.6568, 0.5471, 0.6568, 0.703, 0.6566, 0.7032, 0.6566, 0.5469, 0.824, 0.5318, 0.676, 0.5318, 0.6758, 0.5316, 0.8242, 0.5316, 0.8432, 0.704, 0.8432, 0.546, 0.8434, 0.5458, 0.8434, 0.7042, 0.6568, 0.5401, 0.6566, 0.5399, 0.6565, 0.5315, 0.6568, 0.5318, 0.6566, 0.7102, 0.6568, 0.71, 0.6568, 0.7182, 0.6565, 0.7185, 0.6566, 0.5399, 0.6566, 0.7102, 0.6565, 0.7185, 0.6565, 0.5315, 0.6568, 0.71, 0.6568, 0.5401, 0.6568, 0.5318, 0.6568, 0.7182, 0.6568, 0.5471, 0.6566, 0.5469, 0.6566, 0.5399, 0.6568, 0.5401, 0.6566, 0.7032, 0.6568, 0.703, 0.6568, 0.71, 0.6566, 0.7102, 0.6566, 0.5469, 0.6566, 0.7032, 0.6566, 0.7102, 0.6566, 0.5399, 0.6568, 0.703, 0.6568, 0.5471, 0.6568, 0.5401, 0.6568, 0.71, 0.8434, 0.5399, 0.8432, 0.5401, 0.8432, 0.5318, 0.8435, 0.5315, 0.8434, 0.7101, 0.8434, 0.5399, 0.8435, 0.5315, 0.8435, 0.7185, 0.8432, 0.7099, 0.8434, 0.7101, 0.8435, 0.7185, 0.8432, 0.7182, 0.8432, 0.5401, 0.8432, 0.7099, 0.8432, 0.7182, 0.8432, 0.5318, 0.8434, 0.5458, 0.8432, 0.546, 0.8432, 0.5401, 0.8434, 0.5399, 0.8434, 0.7042, 0.8434, 0.5458, 0.8434, 0.5399, 0.8434, 0.7101, 0.8432, 0.704, 0.8434, 0.7042, 0.8434, 0.7101, 0.8432, 0.7099, 0.8432, 0.546, 0.8432, 0.704, 0.8432, 0.7099, 0.8432, 0.5401, 0.6666, 0.7182, 0.6664, 0.7184, 0.6565, 0.7185, 0.6568, 0.7182, 0.6664, 0.7184, 0.8336, 0.7184, 0.8435, 0.7185, 0.6565, 0.7185, 0.8336, 0.7184, 0.8334, 0.7182, 0.8432, 0.7182, 0.8435, 0.7185, 0.8334, 0.7182, 0.6666, 0.7182, 0.6568, 0.7182, 0.8432, 0.7182, 0.6768, 0.7182, 0.6766, 0.7184, 0.6664, 0.7184, 0.6666, 0.7182, 0.6766, 0.7184, 0.8234, 0.7184, 0.8336, 0.7184, 0.6664, 0.7184, 0.8234, 0.7184, 0.8232, 0.7182, 0.8334, 0.7182, 0.8336, 0.7184, 0.8232, 0.7182, 0.6768, 0.7182, 0.6666, 0.7182, 0.8334, 0.7182, 0.8347, 0.5318, 0.835, 0.5315, 0.8435, 0.5315, 0.8432, 0.5318, 0.665, 0.5315, 0.6653, 0.5318, 0.6568, 0.5318, 0.6565, 0.5315, 0.835, 0.5315, 0.665, 0.5315, 0.6565, 0.5315, 0.8435, 0.5315, 0.6653, 0.5318, 0.8347, 0.5318, 0.8432, 0.5318, 0.6568, 0.5318, 0.824, 0.5318, 0.8242, 0.5316, 0.835, 0.5315, 0.8347, 0.5318, 0.6758, 0.5316, 0.676, 0.5318, 0.6653, 0.5318, 0.665, 0.5315, 0.8242, 0.5316, 0.6758, 0.5316, 0.665, 0.5315, 0.835, 0.5315, 0.676, 0.5318, 0.824, 0.5318, 0.8347, 0.5318, 0.6653, 0.5318, 0.6768, 0.7182, 0.8232, 0.7182, 0.8234, 0.7184, 0.6766, 0.7184, 0.6568, 0.5471, 0.6568, 0.703, 0.6566, 0.7032, 0.6566, 0.5469, 0.824, 0.5318, 0.676, 0.5318, 0.6758, 0.5316, 0.8242, 0.5316, 0.8432, 0.704, 0.8432, 0.546, 0.8434, 0.5458, 0.8434, 0.7042, 0.6568, 0.5401, 0.6566, 0.5399, 0.6565, 0.5315, 0.6568, 0.5318, 0.6566, 0.7102, 0.6568, 0.71, 0.6568, 0.7182, 0.6565, 0.7185, 0.6566, 0.5399, 0.6566, 0.7102, 0.6565, 0.7185, 0.6565, 0.5315, 0.6568, 0.71, 0.6568, 0.5401, 0.6568, 0.5318, 0.6568, 0.7182, 0.6568, 0.5471, 0.6566, 0.5469, 0.6566, 0.5399, 0.6568, 0.5401, 0.6566, 0.7032, 0.6568, 0.703, 0.6568, 0.71, 0.6566, 0.7102, 0.6566, 0.5469, 0.6566, 0.7032, 0.6566, 0.7102, 0.6566, 0.5399, 0.6568, 0.703, 0.6568, 0.5471, 0.6568, 0.5401, 0.6568, 0.71, 0.8434, 0.5399, 0.8432, 0.5401, 0.8432, 0.5318, 0.8435, 0.5315, 0.8434, 0.7101, 0.8434, 0.5399, 0.8435, 0.5315, 0.8435, 0.7185, 0.8432, 0.7099, 0.8434, 0.7101, 0.8435, 0.7185, 0.8432, 0.7182, 0.8432, 0.5401, 0.8432, 0.7099, 0.8432, 0.7182, 0.8432, 0.5318, 0.8434, 0.5458, 0.8432, 0.546, 0.8432, 0.5401, 0.8434, 0.5399, 0.8434, 0.7042, 0.8434, 0.5458, 0.8434, 0.5399, 0.8434, 0.7101, 0.8432, 0.704, 0.8434, 0.7042, 0.8434, 0.7101, 0.8432, 0.7099, 0.8432, 0.546, 0.8432, 0.704, 0.8432, 0.7099, 0.8432, 0.5401, 0.6666, 0.7182, 0.6664, 0.7184, 0.6565, 0.7185, 0.6568, 0.7182, 0.6664, 0.7184, 0.8336, 0.7184, 0.8435, 0.7185, 0.6565, 0.7185, 0.8336, 0.7184, 0.8334, 0.7182, 0.8432, 0.7182, 0.8435, 0.7185, 0.8334, 0.7182, 0.6666, 0.7182, 0.6568, 0.7182, 0.8432, 0.7182, 0.6768, 0.7182, 0.6766, 0.7184, 0.6664, 0.7184, 0.6666, 0.7182, 0.6766, 0.7184, 0.8234, 0.7184, 0.8336, 0.7184, 0.6664, 0.7184, 0.8234, 0.7184, 0.8232, 0.7182, 0.8334, 0.7182, 0.8336, 0.7184, 0.8232, 0.7182, 0.6768, 0.7182, 0.6666, 0.7182, 0.8334, 0.7182, 0.8347, 0.5318, 0.835, 0.5315, 0.8435, 0.5315, 0.8432, 0.5318, 0.665, 0.5315, 0.6653, 0.5318, 0.6568, 0.5318, 0.6565, 0.5315, 0.835, 0.5315, 0.665, 0.5315, 0.6565, 0.5315, 0.8435, 0.5315, 0.6653, 0.5318, 0.8347, 0.5318, 0.8432, 0.5318, 0.6568, 0.5318, 0.824, 0.5318, 0.8242, 0.5316, 0.835, 0.5315, 0.8347, 0.5318, 0.6758, 0.5316, 0.676, 0.5318, 0.6653, 0.5318, 0.665, 0.5315, 0.8242, 0.5316, 0.6758, 0.5316, 0.665, 0.5315, 0.835, 0.5315, 0.676, 0.5318, 0.824, 0.5318, 0.8347, 0.5318, 0.6653, 0.5318, 0.6768, 0.7182, 0.8232, 0.7182, 0.8234, 0.7184, 0.6766, 0.7184, 0.6568, 0.5471, 0.6568, 0.703, 0.6566, 0.7032, 0.6566, 0.5469, 0.824, 0.5318, 0.676, 0.5318, 0.6758, 0.5316, 0.8242, 0.5316, 0.8432, 0.704, 0.8432, 0.546, 0.8434, 0.5458, 0.8434, 0.7042, 0.6568, 0.5401, 0.6566, 0.5399, 0.6565, 0.5315, 0.6568, 0.5318, 0.6566, 0.7102, 0.6568, 0.71, 0.6568, 0.7182, 0.6565, 0.7185, 0.6566, 0.5399, 0.6566, 0.7102, 0.6565, 0.7185, 0.6565, 0.5315, 0.6568, 0.71, 0.6568, 0.5401, 0.6568, 0.5318, 0.6568, 0.7182, 0.6568, 0.5471, 0.6566, 0.5469, 0.6566, 0.5399, 0.6568, 0.5401, 0.6566, 0.7032, 0.6568, 0.703, 0.6568, 0.71, 0.6566, 0.7102, 0.6566, 0.5469, 0.6566, 0.7032, 0.6566, 0.7102, 0.6566, 0.5399, 0.6568, 0.703, 0.6568, 0.5471, 0.6568, 0.5401, 0.6568, 0.71, 0.8434, 0.5399, 0.8432, 0.5401, 0.8432, 0.5318, 0.8435, 0.5315, 0.8434, 0.7101, 0.8434, 0.5399, 0.8435, 0.5315, 0.8435, 0.7185, 0.8432, 0.7099, 0.8434, 0.7101, 0.8435, 0.7185, 0.8432, 0.7182, 0.8432, 0.5401, 0.8432, 0.7099, 0.8432, 0.7182, 0.8432, 0.5318, 0.8434, 0.5458, 0.8432, 0.546, 0.8432, 0.5401, 0.8434, 0.5399, 0.8434, 0.7042, 0.8434, 0.5458, 0.8434, 0.5399, 0.8434, 0.7101, 0.8432, 0.704, 0.8434, 0.7042, 0.8434, 0.7101, 0.8432, 0.7099, 0.8432, 0.546, 0.8432, 0.704, 0.8432, 0.7099, 0.8432, 0.5401, 0.6666, 0.7182, 0.6664, 0.7184, 0.6565, 0.7185, 0.6568, 0.7182, 0.6664, 0.7184, 0.8336, 0.7184, 0.8435, 0.7185, 0.6565, 0.7185, 0.8336, 0.7184, 0.8334, 0.7182, 0.8432, 0.7182, 0.8435, 0.7185, 0.8334, 0.7182, 0.6666, 0.7182, 0.6568, 0.7182, 0.8432, 0.7182, 0.6768, 0.7182, 0.6766, 0.7184, 0.6664, 0.7184, 0.6666, 0.7182, 0.6766, 0.7184, 0.8234, 0.7184, 0.8336, 0.7184, 0.6664, 0.7184, 0.8234, 0.7184, 0.8232, 0.7182, 0.8334, 0.7182, 0.8336, 0.7184, 0.8232, 0.7182, 0.6768, 0.7182, 0.6666, 0.7182, 0.8334, 0.7182, 0.8347, 0.5318, 0.835, 0.5315, 0.8435, 0.5315, 0.8432, 0.5318, 0.665, 0.5315, 0.6653, 0.5318, 0.6568, 0.5318, 0.6565, 0.5315, 0.835, 0.5315, 0.665, 0.5315, 0.6565, 0.5315, 0.8435, 0.5315, 0.6653, 0.5318, 0.8347, 0.5318, 0.8432, 0.5318, 0.6568, 0.5318, 0.824, 0.5318, 0.8242, 0.5316, 0.835, 0.5315, 0.8347, 0.5318, 0.6758, 0.5316, 0.676, 0.5318, 0.6653, 0.5318, 0.665, 0.5315, 0.8242, 0.5316, 0.6758, 0.5316, 0.665, 0.5315, 0.835, 0.5315, 0.676, 0.5318, 0.824, 0.5318, 0.8347, 0.5318, 0.6653, 0.5318])
me_cube_001.materials.append(mat_handle_001)
me_cube_001.materials.append(mat_wrap1_002)
me_cube_001.materials.append(mat_wrap2_003)
me_cube_001.materials.append(mat_metal_002)
me_cube_001.materials.append(mat_middlepart_002)
me_cube_001.materials.append(mat_endblade_001)
me_cube_001.update()

# ---- objects
ob_light = bpy.data.objects.new('Light', light_light)
ob_camera = bpy.data.objects.new('Camera', cam_camera)
ob_cube = bpy.data.objects.new('Cube', me_cube_001)

# ---- transforms, parenting, visibility, modifiers, constraints
ob_light.location = (4.076, 1.005, 5.904)
ob_light.rotation_euler = (0.6503, 0.05522, 1.866)
ob_light.lock_rotations_4d = False
ob_light.empty_display_type = 'ARROWS'
ob_light.color = (0.0, 0.0, 0.0, 0.0)
ob_light.lineart.crease_threshold = 0.0
ob_camera.location = (7.359, -6.926, 4.958)
ob_camera.rotation_euler = (1.109, 0.0, 0.8149)
ob_camera.lock_rotations_4d = False
ob_camera.empty_display_type = 'ARROWS'
ob_camera.color = (0.0, 0.0, 0.0, 0.0)
ob_camera.display_type = 'WIRE'
ob_camera.lineart.crease_threshold = 0.0
ob_cube.location = (0.0, 0.0, 0.0)
ob_cube.scale = (0.4, 1.0, -0.1391)

# ---- collection membership
col_collection.objects.link(ob_light)
col_collection.objects.link(ob_camera)
col_collection.objects.link(ob_cube)

# ---- scene / render settings (as saved in the file)
scene.camera = ob_camera
scene.frame_start = 1; scene.frame_end = 250; scene.frame_set(1)
scene.render.engine = 'BLENDER_EEVEE_NEXT'
bpy.context.view_layer.update()
